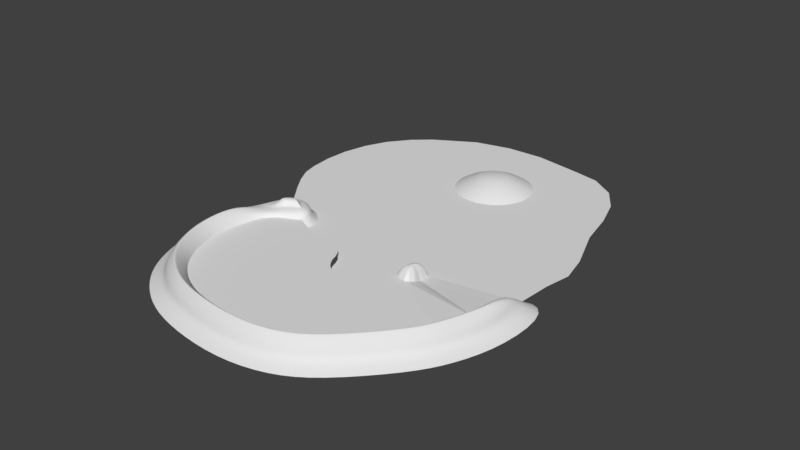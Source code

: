 # Source: Fall.blend  (saved by Blender 2.79.0; exported with 4.5.12 LTS)
import bpy
from mathutils import Matrix  # noqa: F401  (used for matrix-valued properties, if any)

bpy.ops.wm.read_factory_settings(use_empty=True)
scene = bpy.context.scene
scene.name = 'Scene'

# ---- collections
col_collection_1 = bpy.data.collections.new('Collection 1'); scene.collection.children.link(col_collection_1)
col_collection_1.hide_render = True
col_collection_1.hide_viewport = True
col_collection_2 = bpy.data.collections.new('Collection 2'); scene.collection.children.link(col_collection_2)
col_collection_3 = bpy.data.collections.new('Collection 3'); scene.collection.children.link(col_collection_3)
col_collection_5 = bpy.data.collections.new('Collection 5'); scene.collection.children.link(col_collection_5)
col_collection_5.hide_render = True
col_collection_5.hide_viewport = True
col_collection_6 = bpy.data.collections.new('Collection 6'); scene.collection.children.link(col_collection_6)
col_collection_6.hide_render = True
col_collection_6.hide_viewport = True
col_collection_10 = bpy.data.collections.new('Collection 10'); scene.collection.children.link(col_collection_10)
col_collection_10.hide_render = True
col_collection_10.hide_viewport = True

# ---- world
world_world = bpy.data.worlds.new('World'); scene.world = world_world
world_world.use_nodes = True; world_world.node_tree.nodes.clear()
_N = world_world.node_tree.nodes; _L = world_world.node_tree.links
n0 = _N.new('ShaderNodeOutputWorld'); n0.name = 'World Output'; n0.location = (300, 300)
n1 = _N.new('ShaderNodeBackground'); n1.name = 'Background'; n1.location = (10, 300)
n1.inputs[0].default_value = (0.05088, 0.05088, 0.05088, 1.0)
_L.new(n1.outputs[0], n0.inputs[0])
n0.is_active_output = True
world_world.color = (0.05088, 0.05088, 0.05088)
world_world.use_sun_shadow = False
world_world.sun_shadow_jitter_overblur = 0.0
world_world.cycles.sampling_method = 'MANUAL'

# ---- meshes
me_circle_005 = bpy.data.meshes.new('Circle.005')
me_circle_005.from_pydata([(-43.81, 35.9, -2.538e-08), (-43.33, 30.45, -2.538e-08), (-42.44, 26.76, -2.538e-08), (-40.55, 23.13, -2.538e-08), (-38.21, 19.64, -2.538e-08), (-36.21, 16.94, -2.538e-08), (-33.97, 13.95, -2.538e-08), (-31.07, 11.08, -2.062e-08), (-27.19, 8.187, -2.062e-08), (-24.0, 6.213, -2.062e-08), (-43.46, 41.69, -2.589e-08), (-42.01, 47.66, -2.805e-08), (-39.64, 52.87, -3.068e-08), (-35.8, 57.84, -3.496e-08), (-31.54, 61.59, -3.97e-08), (-22.01, 67.23, -6.09e-08), (-13.43, 69.33, -5.913e-08), (-4.555, 69.61, -5.889e-08), (6.021, 67.85, -6.037e-08), (-30.07, -21.97, -3.823e-08), (-33.01, -15.69, -2.062e-08), (-33.76, -9.822, -2.062e-08), (-33.35, -2.726, -2.062e-08), (-31.64, 2.664, -2.062e-08), (-27.96, 5.735, -2.062e-08), (29.34, -1.75, 3.776e-08), (30.32, 7.093, 3.776e-08), (31.06, 17.98, 3.387e-08), (32.12, 23.96, 2.826e-08), (30.65, 30.59, 1.276e-08), (26.73, 40.95, 8.235e-09), (24.95, 49.63, 2.002e-09), (22.59, 56.78, 3.663e-11), (18.71, 62.6, 3.663e-11), (12.89, 66.49, 3.663e-11), (-25.77, -26.27, -5.028e-08), (-19.43, -30.16, -6.119e-08), (-10.49, -32.27, -6.712e-08), (-0.6633, -32.75, -6.846e-08), (7.388, -31.11, -6.387e-08), (13.26, -27.49, -2.958e-08), (18.99, -21.97, 9.505e-09), (23.35, -16.51, 9.505e-09), (26.57, -10.77, 2.139e-09), (-43.81, 35.9, 1.5), (-43.33, 30.45, 1.5), (-42.44, 26.76, 1.5), (-40.55, 23.13, 1.5), (-38.21, 19.64, 1.5), (-36.21, 16.94, 1.5), (-33.97, 13.95, 1.5), (-31.07, 11.08, 1.5), (-27.19, 8.187, 1.5), (-24.0, 6.213, 1.5), (-43.46, 41.69, 1.5), (-42.01, 47.66, 1.5), (-39.64, 52.87, 1.5), (-35.8, 57.84, 1.5), (-31.54, 61.59, 1.5), (-22.01, 67.23, 1.5), (-13.43, 69.33, 1.5), (-4.555, 69.61, 1.5), (6.021, 67.85, 1.5), (-30.07, -21.97, 1.5), (-33.01, -15.69, 1.5), (-33.76, -9.822, 1.5), (-33.35, -2.726, 1.5), (-31.64, 2.664, 1.5), (-27.96, 5.735, 1.5), (29.34, -1.75, 1.5), (30.32, 7.093, 1.5), (31.06, 17.98, 1.5), (32.12, 23.96, 1.5), (30.65, 30.59, 1.5), (26.73, 40.95, 1.5), (24.95, 49.63, 1.5), (22.59, 56.78, 1.5), (18.71, 62.6, 1.5), (12.89, 66.49, 1.5), (-25.77, -26.27, 1.5), (-19.43, -30.16, 1.5), (-10.49, -32.27, 1.5), (-0.6633, -32.75, 1.5), (7.388, -31.11, 1.5), (13.26, -27.49, 1.5), (18.99, -21.97, 1.5), (23.35, -16.51, 1.5), (26.57, -10.77, 1.5)], [], [(18, 34, 78, 62), (0, 10, 54, 44), (7, 6, 50, 51), (36, 80, 81, 37), (10, 11, 55, 54), (8, 7, 51, 52), (37, 81, 82, 38), (11, 12, 56, 55), (38, 82, 83, 39), (12, 13, 57, 56), (39, 83, 84, 40), (13, 14, 58, 57), (40, 84, 85, 41), (14, 15, 59, 58), (41, 85, 86, 42), (15, 16, 60, 59), (42, 86, 87, 43), (16, 17, 61, 60), (25, 43, 87, 69), (17, 18, 62, 61), (35, 79, 80, 36), (20, 64, 63, 19), (22, 66, 65, 21), (23, 67, 66, 22), (24, 68, 67, 23), (9, 53, 68, 24), (26, 25, 69, 70), (27, 26, 70, 71), (28, 27, 71, 72), (29, 28, 72, 73), (9, 8, 52, 53), (30, 29, 73, 74), (31, 30, 74, 75), (32, 31, 75, 76), (2, 1, 45, 46), (33, 32, 76, 77), (3, 2, 46, 47), (34, 33, 77, 78), (4, 3, 47, 48), (19, 63, 79, 35), (5, 4, 48, 49), (21, 65, 64, 20), (1, 0, 44, 45), (6, 5, 49, 50)])
me_circle_005.polygons.foreach_set('use_smooth', [True] * 44)
me_circle_005.use_remesh_preserve_volume = False
me_circle_005.use_remesh_preserve_attributes = False
me_circle_005.use_mirror_vertex_groups = False
me_circle_005.update()
me_circle_007 = bpy.data.meshes.new('Circle.007')
me_circle_007.from_pydata([(5.055e-07, 9.124, -0.08296), (-1.78, 8.948, -0.08296), (-3.491, 8.429, -0.08296), (-5.069, 7.586, -0.08296), (-6.451, 6.451, -0.08296), (-7.586, 5.069, -0.08296), (-8.429, 3.491, -0.08296), (-8.948, 1.78, -0.08296), (-9.124, -1.315e-06, -0.08296), (-8.948, -1.78, -0.08296), (-8.429, -3.491, -0.08296), (-7.586, -5.069, -0.08296), (-6.451, -6.451, -0.08296), (-5.069, -7.586, -0.08296), (-3.491, -8.429, -0.08296), (-1.78, -8.948, -0.08296), (3.478e-06, -9.124, -0.08296), (1.78, -8.948, -0.08296), (3.491, -8.429, -0.08296), (5.069, -7.586, -0.08296), (6.451, -6.451, -0.08296), (7.586, -5.069, -0.08296), (8.429, -3.491, -0.08296), (8.948, -1.78, -0.08296), (9.124, 6.806e-06, -0.08296), (8.948, 1.78, -0.08296), (8.429, 3.491, -0.08296), (7.586, 5.069, -0.08296), (6.451, 6.451, -0.08296), (5.069, 7.586, -0.08296), (3.491, 8.429, -0.08296), (1.78, 8.948, -0.08296), (2.715e-07, 7.265, 1.068), (-1.417, 7.125, 1.068), (-2.78, 6.712, 1.068), (-4.036, 6.041, 1.068), (-5.137, 5.137, 1.068), (-6.041, 4.036, 1.068), (-6.712, 2.78, 1.068), (-7.125, 1.417, 1.068), (-7.265, -8.768e-07, 1.068), (-7.125, -1.417, 1.068), (-6.712, -2.78, 1.068), (-6.041, -4.036, 1.068), (-5.137, -5.137, 1.068), (-4.036, -6.041, 1.068), (-2.78, -6.712, 1.068), (-1.417, -7.125, 1.068), (2.639e-06, -7.265, 1.068), (1.417, -7.125, 1.068), (2.78, -6.712, 1.068), (4.036, -6.041, 1.068), (5.137, -5.137, 1.068), (6.041, -4.036, 1.068), (6.712, -2.78, 1.068), (7.125, -1.417, 1.068), (7.265, 5.59e-06, 1.068), (7.125, 1.417, 1.068), (6.712, 2.78, 1.068), (6.041, 4.036, 1.068), (5.137, 5.137, 1.068), (4.036, 6.041, 1.068), (2.78, 6.712, 1.068), (1.417, 7.125, 1.068), (-5.611e-07, 6.015e-07, 3.143), (-0.6284, 3.159, 2.903), (-2.149e-07, 3.221, 2.903), (-1.233, 2.976, 2.903), (-1.789, 2.678, 2.903), (-2.278, 2.278, 2.903), (-2.678, 1.789, 2.903), (-2.976, 1.233, 2.903), (-3.159, 0.6284, 2.903), (-3.221, 1.507e-07, 2.903), (-3.159, -0.6284, 2.903), (-2.976, -1.233, 2.903), (-2.678, -1.789, 2.903), (-2.278, -2.278, 2.903), (-1.789, -2.678, 2.903), (-1.233, -2.976, 2.903), (-0.6284, -3.159, 2.903), (8.346e-07, -3.221, 2.903), (0.6284, -3.159, 2.903), (1.233, -2.976, 2.903), (1.789, -2.678, 2.903), (2.278, -2.278, 2.903), (2.678, -1.789, 2.903), (2.976, -1.233, 2.903), (3.159, -0.6284, 2.903), (3.221, 3.018e-06, 2.903), (3.159, 0.6284, 2.903), (2.976, 1.233, 2.903), (2.678, 1.789, 2.903), (2.278, 2.278, 2.903), (1.789, 2.678, 2.903), (1.233, 2.976, 2.903), (0.6284, 3.159, 2.903)], [], [(13, 45, 44, 12), (27, 59, 58, 26), (14, 46, 45, 13), (1, 33, 32, 0), (28, 60, 59, 27), (15, 47, 46, 14), (2, 34, 33, 1), (29, 61, 60, 28), (16, 48, 47, 15), (3, 35, 34, 2), (30, 62, 61, 29), (17, 49, 48, 16), (4, 36, 35, 3), (31, 63, 62, 30), (18, 50, 49, 17), (5, 37, 36, 4), (0, 32, 63, 31), (19, 51, 50, 18), (6, 38, 37, 5), (20, 52, 51, 19), (7, 39, 38, 6), (21, 53, 52, 20), (8, 40, 39, 7), (22, 54, 53, 21), (9, 41, 40, 8), (23, 55, 54, 22), (10, 42, 41, 9), (24, 56, 55, 23), (11, 43, 42, 10), (25, 57, 56, 24), (12, 44, 43, 11), (26, 58, 57, 25), (40, 73, 72, 39), (54, 87, 86, 53), (41, 74, 73, 40), (55, 88, 87, 54), (42, 75, 74, 41), (56, 89, 88, 55), (43, 76, 75, 42), (57, 90, 89, 56), (44, 77, 76, 43), (58, 91, 90, 57), (45, 78, 77, 44), (59, 92, 91, 58), (46, 79, 78, 45), (33, 65, 66, 32), (60, 93, 92, 59), (47, 80, 79, 46), (34, 67, 65, 33), (61, 94, 93, 60), (48, 81, 80, 47), (35, 68, 67, 34), (62, 95, 94, 61), (49, 82, 81, 48), (36, 69, 68, 35), (63, 96, 95, 62), (50, 83, 82, 49), (37, 70, 69, 36), (32, 66, 96, 63), (51, 84, 83, 50), (38, 71, 70, 37), (52, 85, 84, 51), (39, 72, 71, 38), (53, 86, 85, 52), (64, 66, 65), (64, 65, 67), (64, 67, 68), (64, 68, 69), (64, 69, 70), (64, 70, 71), (64, 71, 72), (64, 72, 73), (64, 73, 74), (64, 74, 75), (64, 75, 76), (64, 76, 77), (64, 77, 78), (64, 78, 79), (64, 79, 80), (64, 80, 81), (64, 81, 82), (64, 82, 83), (64, 83, 84), (64, 84, 85), (64, 85, 86), (64, 86, 87), (64, 87, 88), (64, 88, 89), (64, 89, 90), (64, 90, 91), (64, 91, 92), (64, 92, 93), (64, 93, 94), (64, 94, 95), (64, 95, 96), (64, 96, 66)])
me_circle_007.polygons.foreach_set('use_smooth', [True] * 96)
me_circle_007.use_remesh_preserve_volume = False
me_circle_007.use_remesh_preserve_attributes = False
me_circle_007.use_mirror_vertex_groups = False
me_circle_007.update()
me_circle_004 = bpy.data.meshes.new('Circle.004')
me_circle_004.from_pydata([(-43.81, 35.9, -2.538e-08), (-43.33, 30.45, -2.538e-08), (-42.44, 26.76, -2.538e-08), (-40.55, 23.13, -2.538e-08), (-38.21, 19.64, -2.538e-08), (-36.21, 16.94, -2.538e-08), (-33.97, 13.95, -2.538e-08), (-31.07, 11.08, -2.062e-08), (-7.513, -0.03949, 1.5), (-6.865, -1.366, 1.5), (-6.467, -2.679, 1.5), (-5.82, -3.889, 1.5), (-4.95, -4.95, 1.5), (-3.889, -5.82, 1.5), (-2.679, -6.467, 1.5), (-1.366, -6.865, 1.5), (2.993e-06, -7.0, 1.5), (1.366, -6.865, 1.5), (2.679, -6.467, 1.5), (3.889, -5.82, 1.5), (4.95, -4.95, 1.5), (5.82, -3.889, 1.5), (6.467, -2.679, 1.5), (7.455, 1.137, 1.5), (-27.19, 8.187, -2.062e-08), (-24.0, 6.213, 1.5), (-20.25, 4.337, 1.5), (-16.36, 2.823, 1.5), (-13.11, 1.968, 1.5), (-10.08, 1.573, 1.5), (-8.402, 0.9477, 1.5), (-43.46, 41.69, -2.589e-08), (-42.01, 47.66, -2.805e-08), (-39.64, 52.87, -3.068e-08), (-35.8, 57.84, -3.496e-08), (-31.54, 61.59, -3.97e-08), (-22.01, 67.23, -6.09e-08), (-13.43, 69.33, -5.913e-08), (-4.555, 69.61, -5.889e-08), (6.021, 67.85, -6.037e-08), (-30.07, -21.97, 1.5), (-33.01, -15.69, 1.5), (-33.76, -9.822, 1.5), (-33.35, -2.726, 1.5), (-31.64, 2.664, 1.5), (-27.96, 5.735, 1.5), (29.34, -1.75, 1.0), (30.32, 7.093, 0.2), (31.06, 17.98, 3.387e-08), (32.12, 23.96, 2.826e-08), (30.65, 30.59, 1.276e-08), (26.73, 40.95, 8.235e-09), (24.95, 49.63, 2.002e-09), (22.59, 56.78, 3.663e-11), (18.71, 62.6, 3.663e-11), (12.89, 66.49, 3.663e-11), (-25.77, -26.27, 1.5), (-19.43, -30.16, 1.5), (-10.49, -32.27, 1.5), (-0.6633, -32.75, 1.5), (7.388, -31.11, 1.5), (13.26, -27.49, 1.5), (18.99, -21.97, 1.5), (23.35, -16.51, 1.5), (26.57, -10.77, 1.5), (10.12, 0.004876, 1.5), (10.79, 1.759, 1.0), (10.61, 3.815, 0.2), (-7.513, -0.03949, 0.0), (-6.865, -1.366, 0.0), (-6.467, -2.679, 0.0), (-5.82, -3.889, 0.0), (-4.95, -4.95, 0.0), (-3.889, -5.82, 0.0), (-2.679, -6.467, 0.0), (-1.366, -6.865, 0.0), (2.993e-06, -7.0, 0.0), (1.366, -6.865, 0.0), (2.679, -6.467, 0.0), (3.889, -5.82, 0.0), (4.95, -4.95, 0.0), (5.82, -3.889, 0.0), (6.467, -2.679, 0.0), (7.455, 1.137, 2.384e-07), (-24.0, 6.213, 0.0), (-20.25, 4.337, 0.0), (-16.36, 2.823, 0.0), (-13.11, 1.968, 0.0), (-10.08, 1.573, 0.0), (-8.402, 0.9477, 0.0), (9.795, 6.157, -2.993e-05), (30.51, 9.808, 3.679e-08), (7.82, 3.6, 2.384e-07)], [], [(67, 66, 46, 47), (46, 66, 65, 64), (26, 25, 45), (26, 45, 44), (44, 43, 26), (63, 64, 65), (14, 13, 58), (12, 56, 57), (42, 27, 26), (23, 22, 65), (15, 58, 59), (43, 42, 26), (9, 29, 10), (21, 63, 65), (10, 28, 11), (17, 16, 60), (20, 63, 21), (41, 28, 27), (19, 62, 20), (41, 11, 28), (18, 62, 19), (13, 12, 57), (17, 61, 18), (62, 63, 20), (8, 30, 29), (61, 62, 18), (11, 41, 40), (16, 15, 59), (65, 22, 21), (15, 14, 58), (42, 41, 27), (13, 57, 58), (9, 8, 29), (12, 11, 56), (61, 17, 60), (11, 40, 56), (60, 16, 59), (29, 28, 10), (91, 90, 67, 47), (83, 68, 69), (7, 24, 5), (38, 51, 39), (5, 6, 7), (90, 91, 48), (34, 32, 35), (90, 88, 89), (52, 53, 39), (35, 4, 5), (36, 35, 5), (4, 35, 31), (0, 4, 31), (3, 4, 0), (1, 3, 0), (37, 36, 5), (2, 3, 1), (35, 32, 31), (49, 50, 48), (50, 51, 90), (92, 90, 89), (48, 50, 90), (24, 37, 5), (51, 52, 39), (68, 83, 92), (55, 39, 54), (90, 38, 84), (85, 90, 84), (86, 88, 85), (34, 33, 32), (37, 24, 38), (39, 53, 54), (88, 90, 85), (89, 68, 92), (38, 24, 84), (87, 88, 86), (82, 83, 69), (70, 82, 69), (70, 81, 82), (71, 81, 70), (71, 80, 81), (72, 80, 71), (72, 79, 80), (73, 79, 72), (73, 78, 79), (74, 78, 73), (74, 76, 78), (75, 76, 74), (76, 77, 78), (51, 38, 90)])
me_circle_004.use_remesh_preserve_volume = False
me_circle_004.use_remesh_preserve_attributes = False
me_circle_004.use_mirror_vertex_groups = False
me_circle_004.update()
me_plane = bpy.data.meshes.new('Plane')
me_plane.from_pydata([(25.09, -0.901, -0.8581), (36.03, -3.369, -0.867), (27.99, 12.55, -0.7296), (36.11, 11.96, -0.6993), (22.83, -9.247, -0.79), (32.44, -13.94, -0.7919), (19.77, -14.31, -0.7944), (28.26, -20.85, -0.7937), (11.0, -23.93, -0.7927), (17.93, -32.1, -0.7929), (5.846, -27.12, -0.789), (10.05, -36.95, -0.789), (-0.8468, -28.35, -0.7924), (-0.8076, -39.04, -0.7923), (-10.82, -27.41, -0.7964), (-13.06, -37.88, -0.7955), (-17.72, -25.76, -0.7882), (-22.54, -35.26, -0.7895), (-22.97, -22.41, -0.7961), (-29.57, -30.86, -0.7953), (-26.28, -19.15, -0.7882), (-34.97, -25.41, -0.789), (-28.58, -14.18, -0.7947), (-38.75, -17.56, -0.7933), (-29.5, -9.664, -0.7913), (-40.19, -10.0, -0.7925), (-28.01, 0.2185, -0.7677), (-38.17, 5.016, -0.7993), (-25.48, 1.585, -0.8309), (-35.35, 11.47, -0.7836), (-21.02, 3.435, -0.7689), (-32.16, 14.17, -0.8161), (-29.02, -3.53, -0.8052), (-39.85, -1.587, -0.7918), (-19.5, 9.54, -0.7802), (-26.26, 15.48, -0.7768), (30.31, -1.979, 4.743), (32.81, -2.746, 2.506), (30.55, 0.06312, 4.763), (30.98, -0.1813, 4.77), (25.71, -10.49, 2.503), (29.51, -12.59, 2.586), (22.29, -16.2, 2.511), (25.67, -18.92, 2.581), (12.99, -26.35, 2.498), (15.87, -29.6, 2.595), (6.966, -30.03, 2.487), (8.871, -33.91, 2.612), (-0.6998, -31.48, 2.499), (-0.956, -35.8, 2.596), (-11.34, -30.53, 2.517), (-12.48, -34.71, 2.576), (-18.95, -28.63, 2.494), (-21.23, -32.29, 2.599), (-24.93, -24.87, 2.506), (-27.55, -28.33, 2.585), (-28.84, -20.94, 2.49), (-32.31, -23.53, 2.607), (-31.56, -15.17, 2.504), (-35.67, -16.55, 2.592), (-32.63, -9.86, 2.5), (-36.97, -9.765, 2.587), (-30.42, 2.069, 2.451), (-35.11, 3.989, 2.571), (-26.82, 4.47, 2.488), (-32.73, 9.514, 2.635), (-23.44, 5.747, 2.733), (-30.64, 11.26, 2.609), (-34.16, -2.502, 4.736), (-34.61, -2.359, 4.738), (-25.26, 7.749, 3.265), (-27.5, 9.647, 3.261), (-37.02, -9.769, 0.686), (-36.7, -2.051, 0.6861), (-24.95, -24.9, 0.6854), (-18.97, -28.68, 0.6866), (28.27, -1.563, 0.6766), (30.22, 8.089, 1.824), (-21.26, -32.35, 0.6864), (-27.59, -28.37, 0.6855), (6.987, -30.08, 0.6865), (13.02, -26.39, 0.6859), (-26.84, 4.503, 0.6804), (-30.51, 2.139, 0.6895), (15.91, -29.65, 0.6859), (8.9, -33.99, 0.6865), (-35.15, 4.002, 0.6849), (-32.81, 9.572, 0.6873), (33.11, 7.895, 1.829), (32.84, -2.723, 0.6752), (-28.88, -20.97, 0.6866), (-32.38, -23.58, 0.6865), (-0.6958, -31.52, 0.686), (-23.3, 5.616, 0.6896), (-0.9533, -35.86, 0.686), (-30.67, 11.33, 0.6824), (25.75, -10.51, 0.6865), (-31.6, -15.18, 0.6856), (-32.15, -2.911, 0.6842), (-32.67, -9.862, 0.6862), (29.56, -12.61, 0.6863), (-35.73, -16.57, 0.6858), (-11.35, -30.55, 0.6854), (-12.49, -34.75, 0.6855), (22.32, -16.21, 0.6857), (-26.94, 12.39, 0.6885), (-22.52, 8.598, 0.6877), (25.71, -18.94, 0.6858), (30.0, 5.016, 4.097), (28.22, -1.587, 2.447), (30.75, -2.282, 4.755), (32.68, 4.688, 4.092), (27.63, -11.32, 4.731), (27.63, -11.72, 4.74), (23.97, -17.45, 4.739), (24.02, -17.68, 4.737), (14.32, -27.97, 4.735), (14.55, -28.01, 4.74), (7.72, -31.98, 4.732), (8.124, -31.99, 4.743), (-0.5963, -33.57, 4.736), (-1.051, -33.74, 4.74), (-11.69, -32.59, 4.743), (-12.11, -32.68, 4.735), (-19.77, -30.56, 4.73), (-20.4, -30.41, 4.743), (-26.24, -26.5, 4.74), (-26.26, -26.72, 4.736), (-30.55, -22.15, 4.73), (-30.63, -22.34, 4.744), (-33.55, -15.82, 4.739), (-33.71, -15.91, 4.739), (-34.72, -9.99, 4.732), (-34.91, -9.613, 4.739), (-32.12, -2.925, 2.498), (-29.61, 5.612, 3.179), (-36.65, -2.059, 2.583), (-27.72, 6.367, 3.184), (-31.08, 8.279, 3.224), (-31.4, 6.362, 3.207), (-24.95, 7.215, 3.277), (-29.66, 9.434, 3.225), (-22.73, 8.532, 2.761), (-26.98, 12.2, 2.735), (-32.11, 3.365, 2.151), (-33.15, 3.332, 2.19), (-27.91, 6.771, 3.192), (-30.71, 8.006, 3.218), (-25.31, 7.568, 3.279), (-29.45, 9.036, 3.223), (-24.75, 7.904, 3.271), (-27.41, 10.14, 3.265), (-28.09, 7.042, 4.46), (-29.92, 7.851, 4.477), (-26.38, 7.564, 4.517), (-29.09, 8.527, 4.48), (-29.2, 6.283, 4.452), (-30.37, 6.774, 4.47), (-26.34, 7.683, 4.508), (-27.82, 8.927, 4.506)], [], [(36, 110, 39, 38), (110, 36, 112, 113), (113, 112, 114, 115), (115, 114, 116, 117), (117, 116, 118, 119), (119, 118, 120, 121), (121, 120, 122, 123), (123, 122, 124, 125), (125, 124, 126, 127), (127, 126, 128, 129), (129, 128, 130, 131), (131, 130, 132, 133), (69, 68, 144, 145), (139, 135, 156, 157), (147, 139, 157, 153), (133, 132, 68, 69), (149, 147, 153, 155), (73, 72, 61, 136), (75, 74, 54, 52), (77, 76, 109, 108), (79, 78, 53, 55), (81, 80, 46, 44), (83, 82, 64, 62), (85, 84, 45, 47), (87, 86, 63, 65), (89, 88, 111, 37), (74, 90, 56, 54), (88, 77, 108, 111), (91, 79, 55, 57), (80, 92, 48, 46), (82, 93, 66, 64), (94, 85, 47, 49), (95, 87, 65, 67), (76, 96, 40, 109), (90, 97, 58, 56), (99, 98, 134, 60), (100, 89, 37, 41), (101, 91, 57, 59), (92, 102, 50, 48), (86, 73, 136, 63), (103, 94, 49, 51), (96, 104, 42, 40), (97, 99, 60, 58), (106, 105, 143, 142), (107, 100, 41, 43), (72, 101, 59, 61), (102, 75, 52, 50), (93, 106, 142, 66), (78, 103, 51, 53), (105, 95, 67, 143), (104, 81, 44, 42), (98, 83, 62, 134), (84, 107, 43, 45), (9, 7, 107, 84), (32, 26, 83, 98), (6, 8, 81, 104), (35, 31, 95, 105), (17, 15, 103, 78), (30, 34, 106, 93), (14, 16, 75, 102), (25, 23, 101, 72), (7, 5, 100, 107), (34, 35, 105, 106), (22, 24, 99, 97), (4, 6, 104, 96), (15, 13, 94, 103), (27, 33, 73, 86), (12, 14, 102, 92), (23, 21, 91, 101), (5, 1, 89, 100), (24, 32, 98, 99), (20, 22, 97, 90), (0, 4, 96, 76), (31, 29, 87, 95), (13, 11, 85, 94), (28, 30, 93, 82), (10, 12, 92, 80), (21, 19, 79, 91), (3, 2, 77, 88), (18, 20, 90, 74), (1, 3, 88, 89), (29, 27, 86, 87), (11, 9, 84, 85), (26, 28, 82, 83), (8, 10, 80, 81), (19, 17, 78, 79), (2, 0, 76, 77), (16, 18, 74, 75), (33, 25, 72, 73), (36, 38, 108, 109), (39, 110, 37, 111), (38, 39, 111, 108), (112, 36, 109, 40), (110, 113, 41, 37), (114, 112, 40, 42), (113, 115, 43, 41), (116, 114, 42, 44), (115, 117, 45, 43), (118, 116, 44, 46), (117, 119, 47, 45), (120, 118, 46, 48), (119, 121, 49, 47), (122, 120, 48, 50), (121, 123, 51, 49), (124, 122, 50, 52), (123, 125, 53, 51), (126, 124, 52, 54), (125, 127, 55, 53), (128, 126, 54, 56), (127, 129, 57, 55), (130, 128, 56, 58), (129, 131, 59, 57), (132, 130, 58, 60), (131, 133, 61, 59), (144, 68, 134, 62), (133, 69, 136, 61), (137, 144, 62, 64), (145, 138, 65, 63), (140, 137, 64, 66), (138, 141, 67, 65), (68, 132, 60, 134), (69, 145, 63, 136), (151, 150, 142, 143), (150, 140, 66, 142), (141, 151, 143, 67), (135, 139, 145, 144), (146, 135, 144, 137), (139, 147, 138, 145), (148, 146, 137, 140), (147, 149, 141, 138), (71, 70, 150, 151), (70, 148, 140, 150), (149, 71, 151, 141), (157, 156, 152, 153), (153, 152, 154, 155), (155, 154, 158, 159), (71, 149, 155, 159), (70, 71, 159, 158), (146, 148, 154, 152), (135, 146, 152, 156), (148, 70, 158, 154)])
me_plane.polygons.foreach_set('use_smooth', [True] * 141)
me_plane.use_remesh_preserve_volume = False
me_plane.use_remesh_preserve_attributes = False
me_plane.use_mirror_vertex_groups = False
me_plane.update()
me_circle_008 = bpy.data.meshes.new('Circle.008')
me_circle_008.from_pydata([(11.14, -0.3378, -0.1), (11.51, 1.6, -0.1), (11.06, 3.577, -0.1), (6.79, 0.7846, -0.1), (10.94, 6.423, -0.1), (7.184, 3.6, -0.1), (7.732, 5.415, -0.1), (11.11, 5.341, -0.1), (7.401, -0.1995, -0.1), (10.01, 7.127, -0.1), (8.971, 6.687, -0.1), (6.894, 1.837, -0.1), (10.07, -1.015, -0.1), (11.26, 3.038, -0.1), (11.09, 4.232, -0.1), (8.442, 6.041, -0.1), (8.087, 5.838, -0.1), (8.576, 6.404, -0.1), (6.861, 1.168, -0.1), (6.919, 0.2501, -0.1), (8.943, -0.5814, -0.1), (8.421, -0.5246, -0.1), (9.491, -0.7986, -0.1), (6.982, 2.646, -0.1), (11.26, 0.5947, -0.1), (10.65, -0.869, -0.1), (11.44, 1.082, -0.1), (11.24, 0.08166, -0.1), (10.89, 6.002, -0.1), (10.55, 6.879, -0.1), (9.276, 6.986, -0.1), (10.98, -0.04708, 0.4603), (11.32, 1.716, 0.4603), (10.91, 3.514, 0.4603), (7.025, 0.974, 0.4603), (10.8, 6.103, 0.4603), (7.384, 3.535, 0.4603), (7.882, 5.186, 0.4603), (10.95, 5.119, 0.4603), (7.581, 0.07871, 0.4603), (9.957, 6.744, 0.4603), (9.009, 6.343, 0.4603), (7.12, 1.932, 0.4603), (10.01, -0.6635, 0.4603), (11.09, 3.024, 0.4603), (10.94, 4.11, 0.4603), (8.528, 5.756, 0.4603), (8.205, 5.571, 0.4603), (8.65, 6.086, 0.4603), (7.09, 1.323, 0.4603), (7.142, 0.4877, 0.4603), (8.984, -0.2687, 0.4603), (8.509, -0.217, 0.4603), (9.482, -0.4662, 0.4603), (7.2, 2.667, 0.4603), (11.09, 0.8012, 0.4603), (10.53, -0.5303, 0.4603), (11.25, 1.244, 0.4603), (11.07, 0.3345, 0.4603), (10.76, 5.72, 0.4603), (10.45, 6.518, 0.4603), (9.286, 6.615, 0.4603), (10.62, 0.6311, 2.088), (10.88, 1.986, 2.088), (10.56, 3.367, 2.088), (7.573, 1.416, 2.088), (10.47, 5.357, 2.088), (7.849, 3.383, 2.088), (8.232, 4.652, 2.088), (10.59, 4.6, 2.088), (8.001, 0.7278, 2.088), (9.826, 5.849, 2.088), (9.098, 5.541, 2.088), (7.646, 2.151, 2.088), (9.863, 0.1575, 2.088), (10.7, 2.991, 2.088), (10.58, 3.825, 2.088), (8.728, 5.09, 2.088), (8.48, 4.948, 2.088), (8.822, 5.344, 2.088), (7.623, 1.684, 2.088), (7.664, 1.042, 2.088), (9.079, 0.4609, 2.088), (8.714, 0.5006, 2.088), (9.462, 0.3091, 2.088), (7.708, 2.716, 2.088), (10.69, 1.283, 2.088), (10.27, 0.2599, 2.088), (10.82, 1.623, 2.088), (10.68, 0.9243, 2.088), (10.44, 5.062, 2.088), (10.2, 5.676, 2.088), (9.311, 5.75, 2.088), (10.2, 1.401, 3.087), (10.37, 2.292, 3.087), (10.16, 3.201, 3.087), (8.196, 1.917, 3.087), (10.1, 4.51, 3.087), (8.377, 3.211, 3.087), (8.629, 4.046, 3.087), (10.18, 4.012, 3.087), (8.477, 1.465, 3.087), (9.678, 4.833, 3.087), (9.199, 4.631, 3.087), (8.244, 2.401, 3.087), (9.702, 1.089, 3.087), (10.25, 2.953, 3.087), (10.17, 3.502, 3.087), (8.956, 4.334, 3.087), (8.793, 4.241, 3.087), (9.018, 4.501, 3.087), (8.229, 2.093, 3.087), (8.256, 1.671, 3.087), (9.186, 1.289, 3.087), (8.946, 1.315, 3.087), (9.438, 1.189, 3.087), (8.284, 2.773, 3.087), (10.25, 1.83, 3.087), (9.969, 1.157, 3.087), (10.33, 2.054, 3.087), (10.24, 1.594, 3.087), (10.08, 4.316, 3.087), (9.927, 4.719, 3.087), (9.339, 4.768, 3.087), (9.902, 1.945, 3.428), (10.01, 2.509, 3.428), (9.877, 3.083, 3.428), (8.636, 2.272, 3.428), (9.843, 3.911, 3.428), (8.751, 3.09, 3.428), (8.91, 3.618, 3.428), (9.891, 3.596, 3.428), (8.814, 1.985, 3.428), (9.573, 4.115, 3.428), (9.27, 3.987, 3.428), (8.667, 2.578, 3.428), (9.589, 1.748, 3.428), (9.936, 2.927, 3.428), (9.887, 3.274, 3.428), (9.117, 3.8, 3.428), (9.013, 3.741, 3.428), (9.156, 3.905, 3.428), (8.657, 2.383, 3.428), (8.674, 2.116, 3.428), (9.262, 1.874, 3.428), (9.111, 1.891, 3.428), (9.422, 1.811, 3.428), (8.692, 2.812, 3.428), (9.934, 2.216, 3.428), (9.757, 1.791, 3.428), (9.987, 2.358, 3.428), (9.93, 2.067, 3.428), (9.829, 3.788, 3.428), (9.731, 4.043, 3.428), (9.359, 4.074, 3.428), (9.534, 2.622, 3.657), (9.564, 2.778, 3.657), (9.527, 2.937, 3.657), (9.184, 2.712, 3.657), (9.518, 3.166, 3.657), (9.215, 2.939, 3.657), (9.259, 3.085, 3.657), (9.531, 3.079, 3.657), (9.233, 2.633, 3.657), (9.443, 3.222, 3.657), (9.359, 3.187, 3.657), (9.192, 2.797, 3.657), (9.447, 2.567, 3.657), (9.543, 2.894, 3.657), (9.53, 2.99, 3.657), (9.317, 3.135, 3.657), (9.288, 3.119, 3.657), (9.327, 3.164, 3.657), (9.189, 2.743, 3.657), (9.194, 2.669, 3.657), (9.357, 2.602, 3.657), (9.315, 2.607, 3.657), (9.401, 2.585, 3.657), (9.199, 2.862, 3.657), (9.543, 2.697, 3.657), (9.494, 2.579, 3.657), (9.557, 2.736, 3.657), (9.542, 2.656, 3.657), (9.514, 3.132, 3.657), (9.487, 3.203, 3.657), (9.384, 3.211, 3.657), (9.393, 2.881, 3.657)], [], [(6, 5, 36, 37), (11, 18, 49, 42), (19, 50, 34, 3), (8, 39, 50, 19), (16, 6, 37, 47), (22, 53, 51, 20), (14, 7, 38, 45), (20, 51, 52, 21), (21, 52, 39, 8), (12, 43, 53, 22), (29, 9, 40, 60), (5, 23, 54, 36), (30, 10, 41, 61), (27, 24, 55, 58), (23, 11, 42, 54), (0, 31, 56, 25), (25, 56, 43, 12), (24, 26, 57, 55), (1, 13, 44, 32), (26, 1, 32, 57), (0, 27, 58, 31), (2, 14, 45, 33), (13, 2, 33, 44), (7, 28, 59, 38), (17, 15, 46, 48), (28, 4, 35, 59), (4, 29, 60, 35), (15, 16, 47, 46), (18, 3, 34, 49), (9, 30, 61, 40), (10, 17, 48, 41), (32, 44, 75, 63), (57, 32, 63, 88), (31, 58, 89, 62), (33, 45, 76, 64), (44, 33, 64, 75), (38, 59, 90, 69), (48, 46, 77, 79), (59, 35, 66, 90), (35, 60, 91, 66), (46, 47, 78, 77), (49, 34, 65, 80), (40, 61, 92, 71), (41, 48, 79, 72), (37, 36, 67, 68), (42, 49, 80, 73), (50, 81, 65, 34), (39, 70, 81, 50), (47, 37, 68, 78), (53, 84, 82, 51), (45, 38, 69, 76), (51, 82, 83, 52), (52, 83, 70, 39), (43, 74, 84, 53), (60, 40, 71, 91), (36, 54, 85, 67), (61, 41, 72, 92), (58, 55, 86, 89), (54, 42, 73, 85), (31, 62, 87, 56), (56, 87, 74, 43), (55, 57, 88, 86), (82, 84, 115, 113), (76, 69, 100, 107), (83, 82, 113, 114), (70, 83, 114, 101), (84, 74, 105, 115), (91, 71, 102, 122), (67, 85, 116, 98), (92, 72, 103, 123), (89, 86, 117, 120), (85, 73, 104, 116), (87, 62, 93, 118), (74, 87, 118, 105), (86, 88, 119, 117), (63, 75, 106, 94), (88, 63, 94, 119), (62, 89, 120, 93), (64, 76, 107, 95), (75, 64, 95, 106), (69, 90, 121, 100), (79, 77, 108, 110), (90, 66, 97, 121), (66, 91, 122, 97), (77, 78, 109, 108), (80, 65, 96, 111), (71, 92, 123, 102), (72, 79, 110, 103), (68, 67, 98, 99), (73, 80, 111, 104), (65, 81, 112, 96), (81, 70, 101, 112), (78, 68, 99, 109), (98, 116, 147, 129), (122, 102, 133, 153), (101, 114, 145, 132), (113, 115, 146, 144), (115, 105, 136, 146), (123, 103, 134, 154), (112, 101, 132, 143), (107, 100, 131, 138), (104, 111, 142, 135), (103, 110, 141, 134), (96, 112, 143, 127), (111, 96, 127, 142), (99, 98, 129, 130), (110, 108, 139, 141), (95, 107, 138, 126), (102, 123, 154, 133), (119, 94, 125, 150), (100, 121, 152, 131), (121, 97, 128, 152), (117, 119, 150, 148), (97, 122, 153, 128), (120, 117, 148, 151), (109, 99, 130, 140), (118, 93, 124, 149), (105, 118, 149, 136), (116, 104, 135, 147), (108, 109, 140, 139), (93, 120, 151, 124), (106, 95, 126, 137), (114, 113, 144, 145), (94, 106, 137, 125), (124, 151, 182, 155), (150, 125, 156, 181), (125, 137, 168, 156), (148, 150, 181, 179), (136, 149, 180, 167), (149, 124, 155, 180), (147, 135, 166, 178), (151, 148, 179, 182), (154, 134, 165, 185), (129, 147, 178, 160), (153, 133, 164, 184), (146, 136, 167, 177), (132, 145, 176, 163), (145, 144, 175, 176), (138, 131, 162, 169), (144, 146, 177, 175), (140, 130, 161, 171), (143, 132, 163, 174), (127, 143, 174, 158), (135, 142, 173, 166), (130, 129, 160, 161), (134, 141, 172, 165), (133, 154, 185, 164), (142, 127, 158, 173), (139, 140, 171, 170), (128, 153, 184, 159), (152, 128, 159, 183), (141, 139, 170, 172), (131, 152, 183, 162), (137, 126, 157, 168), (126, 138, 169, 157), (177, 167, 186), (163, 176, 186), (176, 175, 186), (169, 162, 186), (175, 177, 186), (171, 161, 186), (174, 163, 186), (158, 174, 186), (166, 173, 186), (161, 160, 186), (165, 172, 186), (164, 185, 186), (173, 158, 186), (170, 171, 186), (159, 184, 186), (183, 159, 186), (172, 170, 186), (162, 183, 186), (168, 157, 186), (157, 169, 186), (155, 182, 186), (181, 156, 186), (156, 168, 186), (179, 181, 186), (167, 180, 186), (180, 155, 186), (178, 166, 186), (182, 179, 186), (185, 165, 186), (160, 178, 186), (184, 164, 186)])
me_circle_008.polygons.foreach_set('use_smooth', [True] * 186)
me_circle_008.use_remesh_preserve_volume = False
me_circle_008.use_remesh_preserve_attributes = False
me_circle_008.use_mirror_vertex_groups = False
me_circle_008.update()
me_circle_003 = bpy.data.meshes.new('Circle.003')
me_circle_003.from_pydata([(-43.81, 35.9, -2.538e-08), (-43.33, 30.45, -2.538e-08), (-42.44, 26.76, -2.538e-08), (-40.55, 23.13, -2.538e-08), (-38.21, 19.64, -2.538e-08), (-36.21, 16.94, -2.538e-08), (-33.97, 13.95, -2.538e-08), (-31.07, 11.08, -2.062e-08), (-7.513, -0.03949, 0.0), (-6.865, -1.366, 0.0), (-6.467, -2.679, 0.0), (-5.82, -3.889, 0.0), (-4.95, -4.95, 0.0), (-3.889, -5.82, 0.0), (-2.679, -6.467, 0.0), (-1.366, -6.865, 0.0), (2.993e-06, -7.0, 0.0), (1.366, -6.865, 0.0), (2.679, -6.467, 0.0), (3.889, -5.82, 0.0), (4.95, -4.95, 0.0), (5.82, -3.889, 0.0), (6.467, -2.679, 0.0), (6.865, -1.366, 0.0), (7.171, -0.05686, -1.296e-09), (-27.19, 8.187, -2.062e-08), (-24.0, 6.213, -2.062e-08), (-20.25, 4.337, -2.062e-08), (-16.36, 2.823, -2.062e-08), (-13.11, 1.968, -9.934e-09), (-10.08, 1.573, 0.0), (-8.402, 0.9477, 0.0), (-43.46, 41.69, -2.589e-08), (-42.01, 47.66, -2.805e-08), (-39.64, 52.87, -3.068e-08), (-35.8, 57.84, -3.496e-08), (-31.54, 61.59, -3.97e-08), (-22.01, 67.23, -6.09e-08), (-13.43, 69.33, -5.913e-08), (-4.555, 69.61, -5.889e-08), (6.021, 67.85, -6.037e-08), (-30.07, -21.97, -3.823e-08), (-33.01, -15.69, -2.062e-08), (-33.76, -9.822, -2.062e-08), (-33.35, -2.726, -2.062e-08), (-31.64, 2.664, -2.062e-08), (-27.96, 5.735, -2.062e-08), (29.34, -1.75, 3.776e-08), (30.32, 7.093, 3.776e-08), (31.06, 17.98, 3.387e-08), (32.12, 23.96, 2.826e-08), (30.65, 30.59, 1.276e-08), (26.73, 40.95, 8.235e-09), (24.95, 49.63, 2.002e-09), (22.59, 56.78, 3.663e-11), (18.71, 62.6, 3.663e-11), (12.89, 66.49, 3.663e-11), (-25.77, -26.27, -5.028e-08), (-19.43, -30.16, -6.119e-08), (-10.49, -32.27, -6.712e-08), (-0.6633, -32.75, -6.846e-08), (7.388, -31.11, -6.387e-08), (13.26, -27.49, -2.958e-08), (18.99, -21.97, 9.505e-09), (23.35, -16.51, 9.505e-09), (26.57, -10.77, 2.139e-09)], [(2, 1), (3, 2), (4, 3), (5, 4), (6, 5), (7, 6), (25, 7), (9, 8), (10, 9), (11, 10), (12, 11), (13, 12), (14, 13), (15, 14), (16, 15), (17, 16), (18, 17), (19, 18), (20, 19), (21, 20), (22, 21), (23, 22), (24, 23), (26, 25), (27, 26), (28, 27), (29, 28), (30, 29), (31, 30), (8, 31), (1, 0), (0, 32), (32, 33), (33, 34), (34, 35), (35, 36), (36, 37), (37, 38), (38, 39), (39, 40), (57, 58), (42, 41), (44, 43), (45, 44), (46, 45), (26, 46), (48, 47), (49, 48), (50, 49), (51, 50), (52, 51), (53, 52), (54, 53), (55, 54), (56, 55), (41, 57), (43, 42), (40, 56), (58, 59), (59, 60), (60, 61), (61, 62), (62, 63), (63, 64), (64, 65), (47, 65)], [])
me_circle_003.use_remesh_preserve_volume = False
me_circle_003.use_remesh_preserve_attributes = False
me_circle_003.use_mirror_vertex_groups = False
me_circle_003.update()
me_circle_006 = bpy.data.meshes.new('Circle.006')
me_circle_006.from_pydata([(8.522, 3.573, 3.687e-07), (7.455, 1.137, 2.328e-07), (9.576, 4.194, 7.531e-08), (11.32, 3.412, -3.274e-07), (10.18, -0.1137, -9.284e-07), (8.052, 0.1827, -5.368e-07), (9.118, -0.3768, -7.326e-07), (11.0, 1.347, -6.279e-07), (10.64, 4.134, -1.26e-07), (7.783, 2.401, 3.007e-07), (7.455, 1.137, 1.5), (8.522, 3.573, 1.5), (9.576, 4.194, 1.5), (11.32, 3.412, 1.5), (10.18, -0.1137, 1.5), (8.052, 0.1827, 1.5), (9.118, -0.3768, 1.5), (11.0, 1.347, 1.5), (10.64, 4.134, 1.5), (7.783, 2.401, 1.5), (9.415, 1.968, 3.536), (7.995, 2.346, 2.821), (7.711, 1.251, 2.821), (9.548, 3.899, 2.821), (8.635, 3.361, 2.821), (10.47, 3.847, 2.821), (10.78, 1.433, 2.821), (11.06, 3.221, 2.821), (9.151, -0.06005, 2.821), (10.07, 0.1678, 2.821), (8.228, 0.4246, 2.821), (8.54, 2.167, 3.338), (8.357, 1.462, 3.338), (9.567, 3.209, 3.338), (8.979, 2.863, 3.338), (10.11, 3.179, 3.338), (10.23, 1.638, 3.338), (10.42, 2.849, 3.338), (9.239, 0.6667, 3.338), (9.764, 0.7961, 3.338), (8.666, 0.9672, 3.338)], [], [(2, 0, 11, 12), (9, 1, 10, 19), (8, 2, 12, 18), (7, 3, 13, 17), (6, 4, 14, 16), (1, 5, 15, 10), (5, 6, 16, 15), (4, 7, 17, 14), (3, 8, 18, 13), (0, 9, 19, 11), (15, 16, 28, 30), (17, 13, 27, 26), (19, 10, 22, 21), (14, 17, 26, 29), (16, 14, 29, 28), (12, 11, 24, 23), (13, 18, 25, 27), (10, 15, 30, 22), (18, 12, 23, 25), (11, 19, 21, 24), (32, 31, 21, 22), (34, 33, 23, 24), (33, 35, 25, 23), (37, 36, 26, 27), (39, 38, 28, 29), (40, 32, 22, 30), (38, 40, 30, 28), (36, 39, 29, 26), (35, 37, 27, 25), (31, 34, 24, 21), (20, 31, 32), (20, 33, 34), (20, 35, 33), (20, 36, 37), (20, 38, 39), (20, 32, 40), (20, 40, 38), (20, 39, 36), (20, 37, 35), (20, 34, 31)])
me_circle_006.polygons.foreach_set('use_smooth', [True] * 40)
me_circle_006.use_remesh_preserve_volume = False
me_circle_006.use_remesh_preserve_attributes = False
me_circle_006.use_mirror_vertex_groups = False
me_circle_006.update()
me_circle_009 = bpy.data.meshes.new('Circle.009')
me_circle_009.from_pydata([(-42.92, 16.21, 2.889), (-42.92, 16.21, 5.166e-07), (-41.26, 13.02, 5.257e-07), (-40.39, 11.32, 5.304e-07), (-40.15, 9.107, 5.317e-07), (-40.03, 7.172, 5.324e-07), (-40.11, 4.921, 5.324e-07), (-39.84, -0.7649, 5.354e-07), (-39.8, -8.031, 5.354e-07), (-39.87, -15.57, 5.35e-07), (-36.4, -24.38, 5.356e-07), (-30.67, -31.49, 5.968e-07), (-22.54, -37.13, 6.837e-07), (-11.72, -39.82, 7.36e-07), (-0.98, -40.88, 7.36e-07), (9.366, -38.67, 7.36e-07), (18.92, -33.7, 7.823e-07), (26.23, -26.39, 8.177e-07), (30.33, -19.64, 8.177e-07), (32.98, -13.4, 8.177e-07), (36.02, -2.858, 8.177e-07), (36.45, 6.935, 8.157e-07), (36.93, 17.04, 8.265e-07), (38.19, 24.07, 8.127e-07), (36.69, 30.63, 8.127e-07), (32.86, 41.25, 8.317e-07), (30.73, 50.29, 8.454e-07), (28.19, 58.55, 8.38e-07), (22.14, 66.68, 8.49e-07), (14.27, 71.26, 9.701e-07), (6.843, 72.97, 9.821e-07), (-4.366, 74.51, -3.265e-07), (-13.36, 74.64, 5.642e-09), (-23.29, 72.08, 5.642e-09), (-33.28, 66.05, 1.201e-07), (-38.51, 61.55, 8.415e-08), (-42.73, 55.19, 8.364e-08), (-45.65, 49.03, 3.218e-08), (-47.76, 42.33, 6.036e-09), (-48.56, 35.9, 6.036e-09), (-47.98, 30.01, 6.036e-09), (-46.43, 24.71, -2.795e-09), (-45.54, 21.55, 5.302e-07), (-41.26, 13.02, 2.889), (-40.39, 11.32, 2.889), (-40.15, 9.107, 2.889), (-40.03, 7.172, 2.889), (-40.11, 4.921, 2.889), (-39.84, -0.7649, 2.889), (-39.8, -8.031, 2.889), (-39.87, -15.57, 2.889), (-36.4, -24.38, 2.889), (-30.67, -31.49, 2.889), (-22.54, -37.13, 2.889), (-11.72, -39.82, 2.889), (-0.98, -40.88, 2.889), (9.366, -38.67, 2.889), (18.92, -33.7, 2.889), (26.23, -26.39, 2.889), (30.33, -19.64, 2.889), (32.98, -13.4, 2.889), (36.02, -2.858, 2.889), (36.45, 6.935, 2.889), (36.93, 17.04, 2.889), (38.19, 24.07, 2.889), (36.69, 30.63, 2.889), (32.86, 41.25, 2.889), (30.73, 50.29, 2.889), (28.19, 58.55, 2.889), (22.14, 66.68, 2.889), (14.27, 71.26, 2.889), (6.843, 72.97, 2.889), (-4.366, 74.51, 2.889), (-13.36, 74.64, 2.889), (-23.29, 72.08, 2.889), (-33.28, 66.05, 2.889), (-38.51, 61.55, 2.889), (-42.73, 55.19, 2.889), (-45.65, 49.03, 2.889), (-47.76, 42.33, 2.889), (-48.56, 35.9, 2.889), (-47.98, 30.01, 2.889), (-46.43, 24.71, 2.889), (-45.54, 21.55, 2.889)], [], [(34, 33, 74, 75), (7, 6, 47, 48), (35, 34, 75, 76), (2, 1, 0, 43), (24, 23, 64, 65), (11, 10, 51, 52), (36, 35, 76, 77), (26, 25, 66, 67), (33, 32, 73, 74), (37, 36, 77, 78), (27, 26, 67, 68), (14, 13, 54, 55), (38, 37, 78, 79), (28, 27, 68, 69), (8, 7, 48, 49), (12, 11, 52, 53), (39, 38, 79, 80), (29, 28, 69, 70), (10, 9, 50, 51), (40, 39, 80, 81), (30, 29, 70, 71), (22, 21, 62, 63), (25, 24, 65, 66), (31, 30, 71, 72), (5, 4, 45, 46), (32, 31, 72, 73), (3, 2, 43, 44), (41, 42, 83, 82), (41, 40, 81, 82), (9, 8, 49, 50), (18, 17, 58, 59), (1, 42, 83, 0), (19, 18, 59, 60), (21, 20, 61, 62), (15, 14, 55, 56), (20, 19, 60, 61), (23, 22, 63, 64), (16, 15, 56, 57), (13, 12, 53, 54), (17, 16, 57, 58), (4, 3, 44, 45), (6, 5, 46, 47)])
me_circle_009.use_remesh_preserve_volume = False
me_circle_009.use_remesh_preserve_attributes = False
me_circle_009.use_mirror_vertex_groups = False
me_circle_009.update()

# ---- objects
ob_circle_004 = bpy.data.objects.new('Circle.004', me_circle_005)
ob_circle_006 = bpy.data.objects.new('Circle.006', me_circle_007)
ob_circle_003 = bpy.data.objects.new('Circle.003', me_circle_004)
ob_plane = bpy.data.objects.new('Plane', me_plane)
ob_circle_000 = bpy.data.objects.new('Circle.000', me_circle_008)
ob_circle_002 = bpy.data.objects.new('Circle.002', me_circle_003)
ob_circle_005 = bpy.data.objects.new('Circle.005', me_circle_006)
ob_circle_001 = bpy.data.objects.new('Circle.001', me_circle_009)

# ---- transforms, parenting, visibility, modifiers, constraints
ob_circle_004.location = (0.0, 0.0, 0.0)
ob_circle_004.lineart.crease_threshold = 0.0
ob_circle_006.location = (-2.961, 47.99, -1.134e-07)
ob_circle_006.lineart.crease_threshold = 0.0
ob_circle_003.location = (0.0, 0.0, 0.0)
ob_circle_003.lineart.crease_threshold = 0.0
ob_plane.location = (0.0, 0.0, 0.0)
ob_plane.lineart.crease_threshold = 0.0
_m = ob_plane.modifiers.new('Subsurf', 'SUBSURF')
_m.uv_smooth = 'PRESERVE_CORNERS'
_m.quality = 2
_m.show_only_control_edges = False
ob_circle_000.location = (0.0, 0.0, 0.0)
ob_circle_000.lineart.crease_threshold = 0.0
ob_circle_002.location = (0.0, 0.0, 0.0)
ob_circle_002.show_in_front = True
ob_circle_002.lineart.crease_threshold = 0.0
ob_circle_005.location = (0.0, 0.0, 0.0)
ob_circle_005.lineart.crease_threshold = 0.0
ob_circle_001.location = (0.0, 0.0, 0.0)
ob_circle_001.lineart.crease_threshold = 0.0

# ---- collection membership
col_collection_1.objects.link(ob_circle_004)
col_collection_2.objects.link(ob_circle_006)
col_collection_2.objects.link(ob_circle_003)
col_collection_3.objects.link(ob_plane)
col_collection_3.objects.link(ob_circle_000)
col_collection_5.objects.link(ob_circle_002)
col_collection_6.objects.link(ob_circle_005)
col_collection_10.objects.link(ob_circle_001)

# ---- scene / render settings (as saved in the file)
scene.frame_start = 1; scene.frame_end = 250; scene.frame_set(1)
scene.render.engine = 'CYCLES'
scene.render.resolution_percentage = 50
scene.render.dither_intensity = 0.0
scene.cycles.use_denoising = False
scene.cycles.samples = 128
scene.cycles.sampling_pattern = 'TABULATED_SOBOL'
scene.cycles.use_adaptive_sampling = False
scene.cycles.use_light_tree = False
scene.cycles.blur_glossy = 0.0
scene.cycles.sample_clamp_indirect = 0.0
scene.view_settings.view_transform = 'Standard'
bpy.context.view_layer.update()

# ---- added for rendering (the .blend has no active camera and no usable light): camera, sun
cam_auto = bpy.data.cameras.new('AutoCamera')
cam_auto.lens = 50.0
cam_auto.sensor_width = 36.0
cam_auto.clip_end = 2347.64
ob_auto_camera = bpy.data.objects.new('AutoCamera', cam_auto)
scene.collection.objects.link(ob_auto_camera)
ob_auto_camera.location = (128.584, -143.645, 108.967)
ob_auto_camera.rotation_euler = (1.09748, -7.21219e-08, 0.694738)
scene.camera = ob_auto_camera
light_auto_sun = bpy.data.lights.new('AutoSun', 'SUN')
light_auto_sun.energy = 3.0
light_auto_sun.angle = 0.0523599
ob_auto_sun = bpy.data.objects.new('AutoSun', light_auto_sun)
scene.collection.objects.link(ob_auto_sun)
ob_auto_sun.rotation_euler = (0.872665, 0.174533, 0.523599)
bpy.context.view_layer.update()
